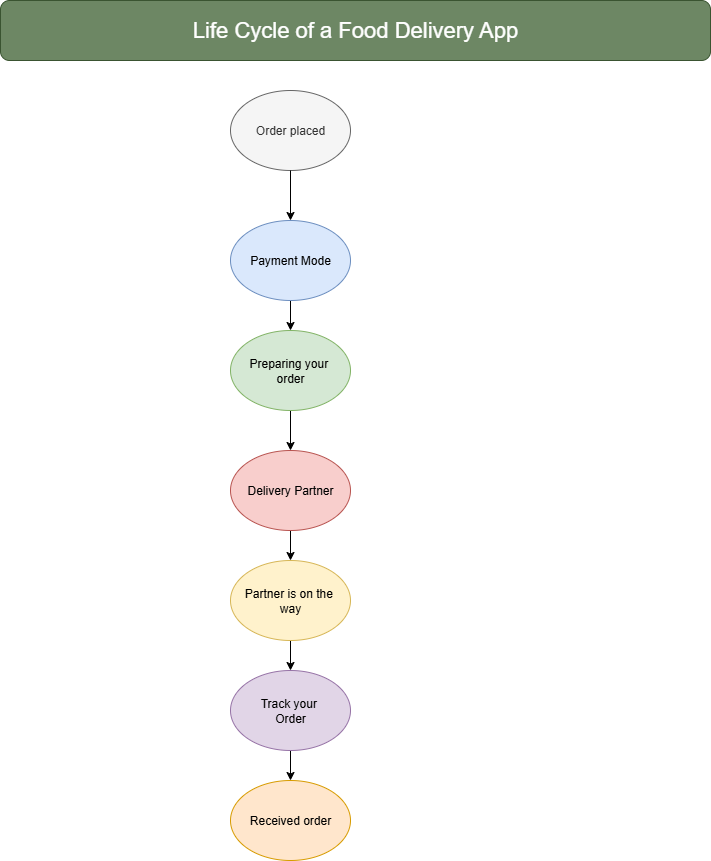

The diagram above was exported from draw.io. Its source (the exported page's mxGraphModel, read from the mxfile embedded in the PNG):
<mxGraphModel dx="1042" dy="1662" grid="1" gridSize="10" guides="1" tooltips="1" connect="1" arrows="1" fold="1" page="1" pageScale="1" pageWidth="850" pageHeight="1100" math="0" shadow="0">
  <root>
    <mxCell id="0" />
    <mxCell id="1" parent="0" />
    <mxCell id="NKqJfT0cuvmTKGbQ5gMN-1" value="Order placed" style="ellipse;whiteSpace=wrap;html=1;fillColor=#f5f5f5;fontColor=#333333;strokeColor=#666666;" vertex="1" parent="1">
      <mxGeometry x="290" y="-50" width="120" height="80" as="geometry" />
    </mxCell>
    <mxCell id="NKqJfT0cuvmTKGbQ5gMN-11" value="" style="edgeStyle=orthogonalEdgeStyle;rounded=0;orthogonalLoop=1;jettySize=auto;html=1;" edge="1" parent="1" source="NKqJfT0cuvmTKGbQ5gMN-2" target="NKqJfT0cuvmTKGbQ5gMN-3">
      <mxGeometry relative="1" as="geometry" />
    </mxCell>
    <mxCell id="NKqJfT0cuvmTKGbQ5gMN-2" value="Preparing your&amp;nbsp;&lt;div&gt;order&lt;/div&gt;" style="ellipse;whiteSpace=wrap;html=1;fillColor=#d5e8d4;strokeColor=#82b366;" vertex="1" parent="1">
      <mxGeometry x="290" y="190" width="120" height="80" as="geometry" />
    </mxCell>
    <mxCell id="NKqJfT0cuvmTKGbQ5gMN-12" value="" style="edgeStyle=orthogonalEdgeStyle;rounded=0;orthogonalLoop=1;jettySize=auto;html=1;" edge="1" parent="1" source="NKqJfT0cuvmTKGbQ5gMN-3" target="NKqJfT0cuvmTKGbQ5gMN-4">
      <mxGeometry relative="1" as="geometry" />
    </mxCell>
    <mxCell id="NKqJfT0cuvmTKGbQ5gMN-3" value="Delivery Partner" style="ellipse;whiteSpace=wrap;html=1;fillColor=#f8cecc;strokeColor=#b85450;" vertex="1" parent="1">
      <mxGeometry x="290" y="310" width="120" height="80" as="geometry" />
    </mxCell>
    <mxCell id="NKqJfT0cuvmTKGbQ5gMN-13" value="" style="edgeStyle=orthogonalEdgeStyle;rounded=0;orthogonalLoop=1;jettySize=auto;html=1;" edge="1" parent="1" source="NKqJfT0cuvmTKGbQ5gMN-4" target="NKqJfT0cuvmTKGbQ5gMN-5">
      <mxGeometry relative="1" as="geometry" />
    </mxCell>
    <mxCell id="NKqJfT0cuvmTKGbQ5gMN-4" value="Partner is on the&amp;nbsp;&lt;div&gt;way&lt;/div&gt;" style="ellipse;whiteSpace=wrap;html=1;fillColor=#fff2cc;strokeColor=#d6b656;" vertex="1" parent="1">
      <mxGeometry x="290" y="420" width="120" height="80" as="geometry" />
    </mxCell>
    <mxCell id="NKqJfT0cuvmTKGbQ5gMN-14" value="" style="edgeStyle=orthogonalEdgeStyle;rounded=0;orthogonalLoop=1;jettySize=auto;html=1;" edge="1" parent="1" source="NKqJfT0cuvmTKGbQ5gMN-5" target="NKqJfT0cuvmTKGbQ5gMN-6">
      <mxGeometry relative="1" as="geometry" />
    </mxCell>
    <mxCell id="NKqJfT0cuvmTKGbQ5gMN-5" value="Track your&amp;nbsp;&lt;div&gt;Order&lt;/div&gt;" style="ellipse;whiteSpace=wrap;html=1;fillColor=#e1d5e7;strokeColor=#9673a6;" vertex="1" parent="1">
      <mxGeometry x="290" y="530" width="120" height="80" as="geometry" />
    </mxCell>
    <mxCell id="NKqJfT0cuvmTKGbQ5gMN-6" value="Received order" style="ellipse;whiteSpace=wrap;html=1;fillColor=#ffe6cc;strokeColor=#d79b00;" vertex="1" parent="1">
      <mxGeometry x="290" y="640" width="120" height="80" as="geometry" />
    </mxCell>
    <mxCell id="NKqJfT0cuvmTKGbQ5gMN-17" value="" style="edgeStyle=orthogonalEdgeStyle;rounded=0;orthogonalLoop=1;jettySize=auto;html=1;" edge="1" parent="1" source="NKqJfT0cuvmTKGbQ5gMN-7" target="NKqJfT0cuvmTKGbQ5gMN-2">
      <mxGeometry relative="1" as="geometry" />
    </mxCell>
    <mxCell id="NKqJfT0cuvmTKGbQ5gMN-7" value="Payment Mode" style="ellipse;whiteSpace=wrap;html=1;fillColor=#dae8fc;strokeColor=#6c8ebf;" vertex="1" parent="1">
      <mxGeometry x="290" y="80" width="120" height="80" as="geometry" />
    </mxCell>
    <mxCell id="NKqJfT0cuvmTKGbQ5gMN-8" value="" style="endArrow=classic;html=1;rounded=0;exitX=0.5;exitY=1;exitDx=0;exitDy=0;" edge="1" parent="1" source="NKqJfT0cuvmTKGbQ5gMN-1" target="NKqJfT0cuvmTKGbQ5gMN-7">
      <mxGeometry width="50" height="50" relative="1" as="geometry">
        <mxPoint x="440" y="290" as="sourcePoint" />
        <mxPoint x="490" y="240" as="targetPoint" />
      </mxGeometry>
    </mxCell>
    <mxCell id="NKqJfT0cuvmTKGbQ5gMN-16" value="&lt;font style=&quot;font-size: 22px;&quot;&gt;Life Cycle of a Food Delivery App&lt;/font&gt;" style="rounded=1;whiteSpace=wrap;html=1;fillColor=#6d8764;fontColor=#ffffff;strokeColor=#3A5431;" vertex="1" parent="1">
      <mxGeometry x="60" y="-140" width="710" height="60" as="geometry" />
    </mxCell>
  </root>
</mxGraphModel>